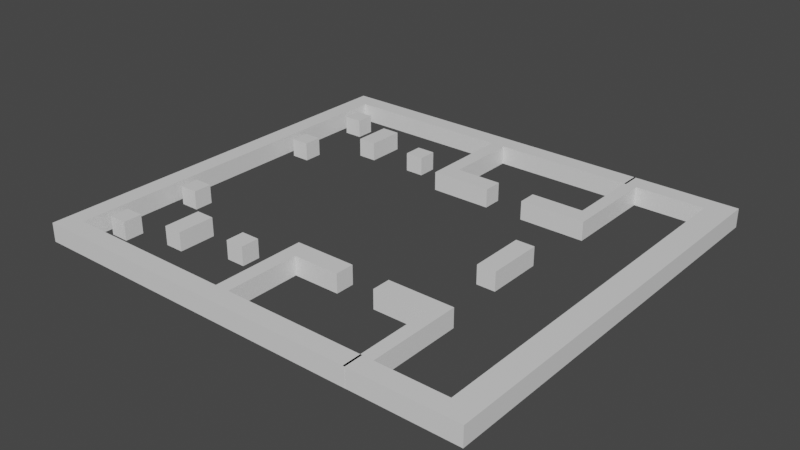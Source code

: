 # Source: level2Graficas.blend  (saved by Blender 2.91.10; exported with 4.5.12 LTS)
import bpy
from mathutils import Matrix  # noqa: F401  (used for matrix-valued properties, if any)

bpy.ops.wm.read_factory_settings(use_empty=True)
scene = bpy.context.scene
scene.name = 'Scene'

# ---- collections
col_collection = bpy.data.collections.new('Collection'); scene.collection.children.link(col_collection)

# ---- materials (node trees are filled in below, after node groups)
mat_material = bpy.data.materials.new('Material')
mat_material.alpha_threshold = 0.0
mat_material.use_transparent_shadow = False
mat_material.line_color = (0.0, 0.0, 0.0, 1.0)
mat_material_001 = bpy.data.materials.new('Material.001')
mat_material_001.alpha_threshold = 0.0
mat_material_001.use_transparent_shadow = False
mat_material_001.line_color = (0.0, 0.0, 0.0, 1.0)

# ---- material node trees
mat_material.use_nodes = True; mat_material.node_tree.nodes.clear()
_N = mat_material.node_tree.nodes; _L = mat_material.node_tree.links
n0 = _N.new('ShaderNodeOutputMaterial'); n0.name = 'Material Output'; n0.location = (300, 300)
n1 = _N.new('ShaderNodeBsdfPrincipled'); n1.name = 'Principled BSDF'; n1.location = (10, 300)
n1.distribution = 'GGX'
n1.subsurface_method = 'BURLEY'
n1.inputs[2].default_value = 0.4
n1.inputs[3].default_value = 1.45
n1.inputs[27].default_value = (0.0, 0.0, 0.0, 1.0)
n1.inputs[28].default_value = 1.0
_L.new(n1.outputs[0], n0.inputs[0])
n0.is_active_output = True
mat_material_001.use_nodes = True; mat_material_001.node_tree.nodes.clear()
_N = mat_material_001.node_tree.nodes; _L = mat_material_001.node_tree.links
n0 = _N.new('ShaderNodeOutputMaterial'); n0.name = 'Material Output'; n0.location = (300, 300)
n1 = _N.new('ShaderNodeBsdfPrincipled'); n1.name = 'Principled BSDF'; n1.location = (10, 300)
n1.distribution = 'GGX'
n1.subsurface_method = 'BURLEY'
n1.inputs[2].default_value = 0.4
n1.inputs[3].default_value = 1.45
n1.inputs[27].default_value = (0.0, 0.0, 0.0, 1.0)
n1.inputs[28].default_value = 1.0
_L.new(n1.outputs[0], n0.inputs[0])
n0.is_active_output = True

# ---- world
world_world = bpy.data.worlds.new('World'); scene.world = world_world
world_world.use_nodes = True; world_world.node_tree.nodes.clear()
_N = world_world.node_tree.nodes; _L = world_world.node_tree.links
n0 = _N.new('ShaderNodeOutputWorld'); n0.name = 'World Output'; n0.location = (300, 300)
n1 = _N.new('ShaderNodeBackground'); n1.name = 'Background'; n1.location = (10, 300)
n1.inputs[0].default_value = (0.05088, 0.05088, 0.05088, 1.0)
_L.new(n1.outputs[0], n0.inputs[0])
n0.is_active_output = True
world_world.color = (0.05088, 0.05088, 0.05088)
world_world.use_sun_shadow = False
world_world.sun_shadow_jitter_overblur = 0.0

# ---- meshes
me_cube_007 = bpy.data.meshes.new('Cube.007')
me_cube_007.from_pydata([(10.59, -2.513, -1.0), (10.59, -2.513, 1.0), (10.59, -0.5125, -1.0), (10.59, -0.5125, 1.0), (12.59, -2.513, -1.0), (12.59, -2.513, 1.0), (12.59, -0.5125, -1.0), (12.59, -0.5125, 1.0), (10.59, 3.487, 1.0), (10.59, 3.487, -1.0), (12.59, 3.487, -1.0), (12.59, 3.487, 1.0), (-22.74, -19.51, 1.0), (-22.74, -19.51, -1.0), (-22.74, -21.51, 1.0), (-22.74, -21.51, -1.0), (-24.74, -19.51, 1.0), (-24.74, -19.51, -1.0), (-24.74, -21.51, 1.0), (-24.74, -21.51, -1.0), (-12.74, -19.51, 1.0), (-12.74, -19.51, -1.0), (-12.74, -21.51, 1.0), (-12.74, -21.51, -1.0), (-14.28, -21.51, -1.0), (-14.28, -21.51, 1.0), (-14.28, -19.51, 1.0), (-14.28, -19.51, -1.0), (-2.737, -19.51, 1.0), (-2.737, -19.51, -1.0), (-2.737, -21.51, 1.0), (-2.737, -21.51, -1.0), (-4.266, -19.51, 1.0), (-4.266, -19.51, -1.0), (-4.266, -21.51, -1.0), (-4.266, -21.51, 1.0), (-2.737, -9.512, 1.0), (-2.737, -9.512, -1.0), (-4.266, -9.512, 1.0), (-4.266, -9.512, -1.0), (-2.737, -11.55, 1.0), (-4.266, -11.55, 1.0), (-4.266, -11.55, -1.0), (-2.737, -11.55, -1.0), (2.263, -9.512, 1.0), (2.263, -9.512, -1.0), (2.263, -11.55, 1.0), (2.263, -11.55, -1.0), (12.26, -19.51, 1.0), (12.26, -19.51, -1.0), (12.26, -21.51, 1.0), (12.26, -21.51, -1.0), (-22.74, 0.4883, -1.0), (-24.74, 0.4883, -1.0), (-22.74, 0.4883, 1.0), (-24.74, 0.4883, 1.0), (-21.73, -17.11, -1.0), (-21.73, -17.11, 1.0), (-21.73, -15.11, -1.0), (-21.73, -15.11, 1.0), (-19.73, -17.11, -1.0), (-19.73, -17.11, 1.0), (-19.73, -15.11, -1.0), (-19.73, -15.11, 1.0), (-16.09, -15.17, -1.0), (-16.09, -15.17, 1.0), (-16.09, -13.17, -1.0), (-16.09, -13.17, 1.0), (-14.09, -15.17, -1.0), (-14.09, -15.17, 1.0), (-14.09, -13.17, -1.0), (-14.09, -13.17, 1.0), (-16.09, -11.17, 1.0), (-16.09, -11.17, -1.0), (-14.09, -11.17, -1.0), (-14.09, -11.17, 1.0), (-21.73, -8.44, -1.0), (-21.73, -8.44, 1.0), (-21.73, -6.44, -1.0), (-21.73, -6.44, 1.0), (-19.73, -8.44, -1.0), (-19.73, -8.44, 1.0), (-19.73, -6.44, -1.0), (-19.73, -6.44, 1.0), (-9.617, -13.41, -1.0), (-9.617, -13.41, 1.0), (-9.617, -11.41, -1.0), (-9.617, -11.41, 1.0), (-7.617, -13.41, -1.0), (-7.617, -13.41, 1.0), (-7.617, -11.41, -1.0), (-7.617, -11.41, 1.0), (6.398, -11.5, -1.0), (6.398, -11.5, 1.0), (6.398, -9.505, -1.0), (6.398, -9.505, 1.0), (8.398, -11.5, -1.0), (8.398, -11.5, 1.0), (8.398, -9.505, -1.0), (8.398, -9.505, 1.0), (13.4, -9.505, 1.0), (13.4, -9.505, -1.0), (13.4, -11.5, -1.0), (13.4, -11.5, 1.0), (12.06, -11.5, 1.0), (12.06, -9.505, 1.0), (12.06, -9.505, -1.0), (12.06, -11.5, -1.0), (13.4, -21.5, 1.0), (13.4, -21.5, -1.0), (12.06, -21.5, 1.0), (12.06, -21.5, -1.0), (13.4, -19.51, -1.0), (12.06, -19.51, -1.0), (13.4, -19.51, 1.0), (12.06, -19.51, 1.0), (23.4, -21.5, 1.0), (23.4, -21.5, -1.0), (23.4, -19.51, -1.0), (23.4, -19.51, 1.0), (20.78, -21.5, 1.0), (20.78, -19.51, 1.0), (20.78, -19.51, -1.0), (20.78, -21.5, -1.0), (23.4, -9.512, 1.0), (23.4, -9.512, -1.0), (20.78, -9.512, -1.0), (20.78, -9.512, 1.0), (23.4, 0.4883, 1.0), (23.4, 0.4883, -1.0), (20.78, 0.4883, -1.0), (20.78, 0.4883, 1.0), (-22.74, 20.49, -1.0), (-22.74, 20.49, 1.0), (-22.74, 22.49, -1.0), (-22.74, 22.49, 1.0), (-24.74, 20.49, -1.0), (-24.74, 20.49, 1.0), (-24.74, 22.49, -1.0), (-24.74, 22.49, 1.0), (-12.74, 20.49, -1.0), (-12.74, 20.49, 1.0), (-12.74, 22.49, -1.0), (-12.74, 22.49, 1.0), (-14.28, 22.49, 1.0), (-14.28, 22.49, -1.0), (-14.28, 20.49, -1.0), (-14.28, 20.49, 1.0), (-2.737, 20.49, -1.0), (-2.737, 20.49, 1.0), (-2.737, 22.49, -1.0), (-2.737, 22.49, 1.0), (-4.266, 20.49, -1.0), (-4.266, 20.49, 1.0), (-4.266, 22.49, 1.0), (-4.266, 22.49, -1.0), (-2.737, 10.49, -1.0), (-2.737, 10.49, 1.0), (-4.266, 10.49, -1.0), (-4.266, 10.49, 1.0), (-2.737, 12.53, -1.0), (-4.266, 12.53, -1.0), (-4.266, 12.53, 1.0), (-2.737, 12.53, 1.0), (2.263, 10.49, -1.0), (2.263, 10.49, 1.0), (2.263, 12.53, -1.0), (2.263, 12.53, 1.0), (12.26, 20.49, -1.0), (12.26, 20.49, 1.0), (12.26, 22.49, -1.0), (12.26, 22.49, 1.0), (-22.74, 0.4883, 1.0), (-24.74, 0.4883, 1.0), (-22.74, 0.4883, -1.0), (-24.74, 0.4883, -1.0), (-21.73, 18.09, 1.0), (-21.73, 18.09, -1.0), (-21.73, 16.09, 1.0), (-21.73, 16.09, -1.0), (-19.73, 18.09, 1.0), (-19.73, 18.09, -1.0), (-19.73, 16.09, 1.0), (-19.73, 16.09, -1.0), (-16.09, 16.15, 1.0), (-16.09, 16.15, -1.0), (-16.09, 14.15, 1.0), (-16.09, 14.15, -1.0), (-14.09, 16.15, 1.0), (-14.09, 16.15, -1.0), (-14.09, 14.15, 1.0), (-14.09, 14.15, -1.0), (-16.09, 12.15, -1.0), (-16.09, 12.15, 1.0), (-14.09, 12.15, 1.0), (-14.09, 12.15, -1.0), (-21.73, 9.416, 1.0), (-21.73, 9.416, -1.0), (-21.73, 7.416, 1.0), (-21.73, 7.416, -1.0), (-19.73, 9.416, 1.0), (-19.73, 9.416, -1.0), (-19.73, 7.416, 1.0), (-19.73, 7.416, -1.0), (-9.617, 14.38, 1.0), (-9.617, 14.38, -1.0), (-9.617, 12.38, 1.0), (-9.617, 12.38, -1.0), (-7.617, 14.38, 1.0), (-7.617, 14.38, -1.0), (-7.617, 12.38, 1.0), (-7.617, 12.38, -1.0), (6.398, 12.48, 1.0), (6.398, 12.48, -1.0), (6.398, 10.48, 1.0), (6.398, 10.48, -1.0), (8.398, 12.48, 1.0), (8.398, 12.48, -1.0), (8.398, 10.48, 1.0), (8.398, 10.48, -1.0), (13.4, 10.48, -1.0), (13.4, 10.48, 1.0), (13.4, 12.48, 1.0), (13.4, 12.48, -1.0), (12.06, 12.48, -1.0), (12.06, 10.48, -1.0), (12.06, 10.48, 1.0), (12.06, 12.48, 1.0), (13.4, 22.48, -1.0), (13.4, 22.48, 1.0), (12.06, 22.48, -1.0), (12.06, 22.48, 1.0), (13.4, 20.49, 1.0), (12.06, 20.49, 1.0), (13.4, 20.49, -1.0), (12.06, 20.49, -1.0), (23.4, 22.48, -1.0), (23.4, 22.48, 1.0), (23.4, 20.49, 1.0), (23.4, 20.49, -1.0), (20.78, 22.48, -1.0), (20.78, 20.49, -1.0), (20.78, 20.49, 1.0), (20.78, 22.48, 1.0), (23.4, 10.49, -1.0), (23.4, 10.49, 1.0), (20.78, 10.49, 1.0), (20.78, 10.49, -1.0), (23.4, 0.4883, -1.0), (23.4, 0.4883, 1.0), (20.78, 0.4883, 1.0), (20.78, 0.4883, -1.0)], [], [(0, 1, 3, 2), (7, 6, 10, 11), (6, 7, 5, 4), (4, 5, 1, 0), (2, 6, 4, 0), (7, 3, 1, 5), (9, 8, 11, 10), (6, 2, 9, 10), (3, 7, 11, 8), (2, 3, 8, 9), (12, 16, 18, 14), (15, 14, 18, 19), (19, 18, 16, 17), (17, 13, 15, 19), (25, 24, 23, 22), (12, 13, 52, 54), (41, 40, 36, 38), (27, 26, 20, 21), (24, 27, 21, 23), (26, 25, 22, 20), (12, 14, 25, 26), (15, 13, 27, 24), (13, 12, 26, 27), (14, 15, 24, 25), (28, 30, 50, 48), (34, 33, 29, 31), (35, 34, 31, 30), (32, 35, 30, 28), (20, 22, 35, 32), (22, 23, 34, 35), (23, 21, 33, 34), (21, 20, 32, 33), (39, 38, 36, 37), (42, 41, 38, 39), (36, 40, 46, 44), (43, 42, 39, 37), (29, 33, 42, 43), (28, 29, 43, 40), (33, 32, 41, 42), (32, 28, 40, 41), (46, 47, 45, 44), (40, 43, 47, 46), (37, 36, 44, 45), (43, 37, 45, 47), (49, 48, 50, 51), (29, 28, 48, 49), (31, 29, 49, 51), (30, 31, 51, 50), (53, 55, 54, 52), (17, 16, 55, 53), (13, 17, 53, 52), (16, 12, 54, 55), (56, 57, 59, 58), (58, 59, 63, 62), (62, 63, 61, 60), (60, 61, 57, 56), (58, 62, 60, 56), (63, 59, 57, 61), (64, 65, 67, 66), (71, 70, 74, 75), (70, 71, 69, 68), (68, 69, 65, 64), (66, 70, 68, 64), (71, 67, 65, 69), (73, 72, 75, 74), (70, 66, 73, 74), (67, 71, 75, 72), (66, 67, 72, 73), (76, 77, 79, 78), (78, 79, 83, 82), (82, 83, 81, 80), (80, 81, 77, 76), (78, 82, 80, 76), (83, 79, 77, 81), (84, 85, 87, 86), (86, 87, 91, 90), (90, 91, 89, 88), (88, 89, 85, 84), (86, 90, 88, 84), (91, 87, 85, 89), (92, 93, 95, 94), (94, 95, 99, 98), (105, 104, 103, 100), (96, 97, 93, 92), (94, 98, 96, 92), (99, 95, 93, 97), (101, 100, 103, 102), (106, 105, 100, 101), (113, 112, 109, 111), (107, 106, 101, 102), (96, 98, 106, 107), (97, 96, 107, 104), (98, 99, 105, 106), (99, 97, 104, 105), (110, 111, 109, 108), (121, 120, 116, 119), (114, 115, 110, 108), (115, 113, 111, 110), (104, 107, 113, 115), (103, 104, 115, 114), (102, 103, 114, 112), (107, 102, 112, 113), (118, 119, 116, 117), (123, 122, 118, 117), (120, 123, 117, 116), (119, 118, 125, 124), (112, 114, 121, 122), (108, 109, 123, 120), (109, 112, 122, 123), (114, 108, 120, 121), (127, 124, 128, 131), (122, 121, 127, 126), (118, 122, 126, 125), (121, 119, 124, 127), (130, 131, 128, 129), (124, 125, 129, 128), (126, 127, 131, 130), (125, 126, 130, 129), (132, 136, 138, 134), (135, 134, 138, 139), (139, 138, 136, 137), (137, 133, 135, 139), (145, 144, 143, 142), (132, 133, 172, 174), (161, 160, 156, 158), (147, 146, 140, 141), (144, 147, 141, 143), (146, 145, 142, 140), (132, 134, 145, 146), (135, 133, 147, 144), (133, 132, 146, 147), (134, 135, 144, 145), (148, 150, 170, 168), (154, 153, 149, 151), (155, 154, 151, 150), (152, 155, 150, 148), (140, 142, 155, 152), (142, 143, 154, 155), (143, 141, 153, 154), (141, 140, 152, 153), (159, 158, 156, 157), (162, 161, 158, 159), (156, 160, 166, 164), (163, 162, 159, 157), (149, 153, 162, 163), (148, 149, 163, 160), (153, 152, 161, 162), (152, 148, 160, 161), (166, 167, 165, 164), (160, 163, 167, 166), (157, 156, 164, 165), (163, 157, 165, 167), (169, 168, 170, 171), (149, 148, 168, 169), (151, 149, 169, 171), (150, 151, 171, 170), (173, 175, 174, 172), (137, 136, 175, 173), (133, 137, 173, 172), (136, 132, 174, 175), (176, 177, 179, 178), (178, 179, 183, 182), (182, 183, 181, 180), (180, 181, 177, 176), (178, 182, 180, 176), (183, 179, 177, 181), (184, 185, 187, 186), (191, 190, 194, 195), (190, 191, 189, 188), (188, 189, 185, 184), (186, 190, 188, 184), (191, 187, 185, 189), (193, 192, 195, 194), (190, 186, 193, 194), (187, 191, 195, 192), (186, 187, 192, 193), (196, 197, 199, 198), (198, 199, 203, 202), (202, 203, 201, 200), (200, 201, 197, 196), (198, 202, 200, 196), (203, 199, 197, 201), (204, 205, 207, 206), (206, 207, 211, 210), (210, 211, 209, 208), (208, 209, 205, 204), (206, 210, 208, 204), (211, 207, 205, 209), (212, 213, 215, 214), (214, 215, 219, 218), (225, 224, 223, 220), (216, 217, 213, 212), (214, 218, 216, 212), (219, 215, 213, 217), (221, 220, 223, 222), (226, 225, 220, 221), (233, 232, 229, 231), (227, 226, 221, 222), (216, 218, 226, 227), (217, 216, 227, 224), (218, 219, 225, 226), (219, 217, 224, 225), (230, 231, 229, 228), (241, 240, 236, 239), (234, 235, 230, 228), (235, 233, 231, 230), (224, 227, 233, 235), (223, 224, 235, 234), (222, 223, 234, 232), (227, 222, 232, 233), (238, 239, 236, 237), (243, 242, 238, 237), (240, 243, 237, 236), (239, 238, 245, 244), (232, 234, 241, 242), (228, 229, 243, 240), (229, 232, 242, 243), (234, 228, 240, 241), (247, 244, 248, 251), (242, 241, 247, 246), (238, 242, 246, 245), (241, 239, 244, 247), (250, 251, 248, 249), (244, 245, 249, 248), (246, 247, 251, 250), (245, 246, 250, 249)])
me_cube_007.polygons.foreach_set('material_index', [0, 0, 0, 0, 0, 0, 0, 0, 0, 0, 0, 0, 0, 0, 0, 0, 0, 0, 0, 0, 0, 0, 0, 0, 0, 0, 0, 0, 0, 0, 0, 0, 0, 0, 0, 0, 0, 0, 0, 0, 0, 0, 0, 0, 0, 0, 0, 0, 0, 0, 0, 0, 0, 0, 0, 0, 0, 0, 0, 0, 0, 0, 0, 0, 0, 0, 0, 0, 0, 0, 0, 0, 0, 0, 0, 0, 0, 0, 0, 0, 0, 0, 0, 0, 0, 0, 0, 0, 0, 0, 0, 0, 0, 0, 0, 0, 0, 0, 0, 0, 0, 0, 0, 0, 0, 0, 0, 0, 0, 0, 0, 0, 0, 0, 0, 0, 0, 0, 1, 1, 1, 1, 1, 1, 1, 1, 1, 1, 1, 1, 1, 1, 1, 1, 1, 1, 1, 1, 1, 1, 1, 1, 1, 1, 1, 1, 1, 1, 1, 1, 1, 1, 1, 1, 1, 1, 1, 1, 1, 1, 1, 1, 1, 1, 1, 1, 1, 1, 1, 1, 1, 1, 1, 1, 1, 1, 1, 1, 1, 1, 1, 1, 1, 1, 1, 1, 1, 1, 1, 1, 1, 1, 1, 1, 1, 1, 1, 1, 1, 1, 1, 1, 1, 1, 1, 1, 1, 1, 1, 1, 1, 1, 1, 1, 1, 1, 1, 1, 1, 1, 1, 1, 1, 1, 1, 1])
_uv = me_cube_007.uv_layers.new(name='UVMap')
_uv.uv.foreach_set('vector', [0.375, 0.0, 0.625, 0.0, 0.625, 0.25, 0.375, 0.25, 0.625, 0.5, 0.375, 0.5, 0.375, 0.5, 0.625, 0.5, 0.375, 0.5, 0.625, 0.5, 0.625, 0.75, 0.375, 0.75, 0.375, 0.75, 0.625, 0.75, 0.625, 1.0, 0.375, 1.0, 0.125, 0.5, 0.375, 0.5, 0.375, 0.75, 0.125, 0.75, 0.625, 0.5, 0.875, 0.5, 0.875, 0.75, 0.625, 0.75, 0.375, 0.25, 0.625, 0.25, 0.625, 0.5, 0.375, 0.5, 0.375, 0.5, 0.125, 0.5, 0.125, 0.5, 0.375, 0.5, 0.875, 0.5, 0.625, 0.5, 0.625, 0.5, 0.875, 0.5, 0.375, 0.25, 0.625, 0.25, 0.625, 0.25, 0.375, 0.25, 0.625, 0.5, 0.875, 0.5, 0.875, 0.75, 0.625, 0.75, 0.375, 0.75, 0.625, 0.75, 0.625, 1.0, 0.375, 1.0, 0.375, 0.0, 0.625, 0.0, 0.625, 0.25, 0.375, 0.25, 0.125, 0.5, 0.375, 0.5, 0.375, 0.75, 0.125, 0.75, 0.625, 0.75, 0.375, 0.75, 0.375, 0.75, 0.625, 0.75, 0.625, 0.5, 0.375, 0.5, 0.375, 0.5, 0.625, 0.5, 0.625, 0.5, 0.625, 0.5, 0.625, 0.5, 0.625, 0.5, 0.375, 0.5, 0.625, 0.5, 0.625, 0.5, 0.375, 0.5, 0.375, 0.75, 0.375, 0.5, 0.375, 0.5, 0.375, 0.75, 0.625, 0.5, 0.625, 0.75, 0.625, 0.75, 0.625, 0.5, 0.625, 0.5, 0.625, 0.75, 0.625, 0.75, 0.625, 0.5, 0.375, 0.75, 0.375, 0.5, 0.375, 0.5, 0.375, 0.75, 0.375, 0.5, 0.625, 0.5, 0.625, 0.5, 0.375, 0.5, 0.625, 0.75, 0.375, 0.75, 0.375, 0.75, 0.625, 0.75, 0.625, 0.5, 0.625, 0.75, 0.625, 0.75, 0.625, 0.5, 0.375, 0.75, 0.375, 0.5, 0.375, 0.5, 0.375, 0.75, 0.625, 0.75, 0.375, 0.75, 0.375, 0.75, 0.625, 0.75, 0.625, 0.5, 0.625, 0.75, 0.625, 0.75, 0.625, 0.5, 0.625, 0.5, 0.625, 0.75, 0.625, 0.75, 0.625, 0.5, 0.625, 0.75, 0.375, 0.75, 0.375, 0.75, 0.625, 0.75, 0.375, 0.75, 0.375, 0.5, 0.375, 0.5, 0.375, 0.75, 0.375, 0.5, 0.625, 0.5, 0.625, 0.5, 0.375, 0.5, 0.375, 0.5, 0.625, 0.5, 0.625, 0.5, 0.375, 0.5, 0.375, 0.5, 0.625, 0.5, 0.625, 0.5, 0.375, 0.5, 0.625, 0.5, 0.625, 0.5, 0.625, 0.5, 0.625, 0.5, 0.375, 0.5, 0.375, 0.5, 0.375, 0.5, 0.375, 0.5, 0.375, 0.5, 0.375, 0.5, 0.375, 0.5, 0.375, 0.5, 0.625, 0.5, 0.375, 0.5, 0.375, 0.5, 0.625, 0.5, 0.375, 0.5, 0.625, 0.5, 0.625, 0.5, 0.375, 0.5, 0.625, 0.5, 0.625, 0.5, 0.625, 0.5, 0.625, 0.5, 0.625, 0.5, 0.375, 0.5, 0.375, 0.5, 0.625, 0.5, 0.625, 0.5, 0.375, 0.5, 0.375, 0.5, 0.625, 0.5, 0.375, 0.5, 0.625, 0.5, 0.625, 0.5, 0.375, 0.5, 0.375, 0.5, 0.375, 0.5, 0.375, 0.5, 0.375, 0.5, 0.375, 0.5, 0.625, 0.5, 0.625, 0.75, 0.375, 0.75, 0.375, 0.5, 0.625, 0.5, 0.625, 0.5, 0.375, 0.5, 0.375, 0.75, 0.375, 0.5, 0.375, 0.5, 0.375, 0.75, 0.625, 0.75, 0.375, 0.75, 0.375, 0.75, 0.625, 0.75, 0.375, 0.25, 0.625, 0.25, 0.625, 0.5, 0.375, 0.5, 0.375, 0.25, 0.625, 0.25, 0.625, 0.25, 0.375, 0.25, 0.375, 0.5, 0.125, 0.5, 0.125, 0.5, 0.375, 0.5, 0.875, 0.5, 0.625, 0.5, 0.625, 0.5, 0.875, 0.5, 0.375, 0.0, 0.625, 0.0, 0.625, 0.25, 0.375, 0.25, 0.375, 0.25, 0.625, 0.25, 0.625, 0.5, 0.375, 0.5, 0.375, 0.5, 0.625, 0.5, 0.625, 0.75, 0.375, 0.75, 0.375, 0.75, 0.625, 0.75, 0.625, 1.0, 0.375, 1.0, 0.125, 0.5, 0.375, 0.5, 0.375, 0.75, 0.125, 0.75, 0.625, 0.5, 0.875, 0.5, 0.875, 0.75, 0.625, 0.75, 0.375, 0.0, 0.625, 0.0, 0.625, 0.25, 0.375, 0.25, 0.625, 0.5, 0.375, 0.5, 0.375, 0.5, 0.625, 0.5, 0.375, 0.5, 0.625, 0.5, 0.625, 0.75, 0.375, 0.75, 0.375, 0.75, 0.625, 0.75, 0.625, 1.0, 0.375, 1.0, 0.125, 0.5, 0.375, 0.5, 0.375, 0.75, 0.125, 0.75, 0.625, 0.5, 0.875, 0.5, 0.875, 0.75, 0.625, 0.75, 0.375, 0.25, 0.625, 0.25, 0.625, 0.5, 0.375, 0.5, 0.375, 0.5, 0.125, 0.5, 0.125, 0.5, 0.375, 0.5, 0.875, 0.5, 0.625, 0.5, 0.625, 0.5, 0.875, 0.5, 0.375, 0.25, 0.625, 0.25, 0.625, 0.25, 0.375, 0.25, 0.375, 0.0, 0.625, 0.0, 0.625, 0.25, 0.375, 0.25, 0.375, 0.25, 0.625, 0.25, 0.625, 0.5, 0.375, 0.5, 0.375, 0.5, 0.625, 0.5, 0.625, 0.75, 0.375, 0.75, 0.375, 0.75, 0.625, 0.75, 0.625, 1.0, 0.375, 1.0, 0.125, 0.5, 0.375, 0.5, 0.375, 0.75, 0.125, 0.75, 0.625, 0.5, 0.875, 0.5, 0.875, 0.75, 0.625, 0.75, 0.375, 0.0, 0.625, 0.0, 0.625, 0.25, 0.375, 0.25, 0.375, 0.25, 0.625, 0.25, 0.625, 0.5, 0.375, 0.5, 0.375, 0.5, 0.625, 0.5, 0.625, 0.75, 0.375, 0.75, 0.375, 0.75, 0.625, 0.75, 0.625, 1.0, 0.375, 1.0, 0.125, 0.5, 0.375, 0.5, 0.375, 0.75, 0.125, 0.75, 0.625, 0.5, 0.875, 0.5, 0.875, 0.75, 0.625, 0.75, 0.375, 0.0, 0.625, 0.0, 0.625, 0.25, 0.375, 0.25, 0.375, 0.25, 0.625, 0.25, 0.625, 0.5, 0.375, 0.5, 0.625, 0.5, 0.625, 0.75, 0.625, 0.75, 0.625, 0.5, 0.375, 0.75, 0.625, 0.75, 0.625, 1.0, 0.375, 1.0, 0.125, 0.5, 0.375, 0.5, 0.375, 0.75, 0.125, 0.75, 0.625, 0.5, 0.875, 0.5, 0.875, 0.75, 0.625, 0.75, 0.375, 0.5, 0.625, 0.5, 0.625, 0.75, 0.375, 0.75, 0.375, 0.5, 0.625, 0.5, 0.625, 0.5, 0.375, 0.5, 0.375, 0.75, 0.375, 0.75, 0.375, 0.75, 0.375, 0.75, 0.375, 0.75, 0.375, 0.5, 0.375, 0.5, 0.375, 0.75, 0.375, 0.75, 0.375, 0.5, 0.375, 0.5, 0.375, 0.75, 0.625, 0.75, 0.375, 0.75, 0.375, 0.75, 0.625, 0.75, 0.375, 0.5, 0.625, 0.5, 0.625, 0.5, 0.375, 0.5, 0.625, 0.5, 0.625, 0.75, 0.625, 0.75, 0.625, 0.5, 0.625, 0.75, 0.375, 0.75, 0.375, 0.75, 0.625, 0.75, 0.625, 0.75, 0.625, 0.75, 0.625, 0.75, 0.625, 0.75, 0.625, 0.75, 0.625, 0.75, 0.625, 0.75, 0.625, 0.75, 0.625, 0.75, 0.375, 0.75, 0.375, 0.75, 0.625, 0.75, 0.625, 0.75, 0.375, 0.75, 0.375, 0.75, 0.625, 0.75, 0.625, 0.75, 0.625, 0.75, 0.625, 0.75, 0.625, 0.75, 0.375, 0.75, 0.625, 0.75, 0.625, 0.75, 0.375, 0.75, 0.375, 0.75, 0.375, 0.75, 0.375, 0.75, 0.375, 0.75, 0.375, 0.75, 0.625, 0.75, 0.625, 0.75, 0.375, 0.75, 0.375, 0.75, 0.375, 0.75, 0.375, 0.75, 0.375, 0.75, 0.625, 0.75, 0.375, 0.75, 0.375, 0.75, 0.625, 0.75, 0.625, 0.75, 0.375, 0.75, 0.375, 0.75, 0.625, 0.75, 0.375, 0.75, 0.625, 0.75, 0.625, 0.75, 0.375, 0.75, 0.625, 0.75, 0.375, 0.75, 0.375, 0.75, 0.625, 0.75, 0.375, 0.75, 0.375, 0.75, 0.375, 0.75, 0.375, 0.75, 0.625, 0.75, 0.625, 0.75, 0.625, 0.75, 0.625, 0.75, 0.625, 0.75, 0.625, 0.75, 0.625, 0.75, 0.625, 0.75, 0.375, 0.75, 0.625, 0.75, 0.625, 0.75, 0.375, 0.75, 0.375, 0.75, 0.375, 0.75, 0.375, 0.75, 0.375, 0.75, 0.625, 0.75, 0.625, 0.75, 0.625, 0.75, 0.625, 0.75, 0.375, 0.75, 0.625, 0.75, 0.625, 0.75, 0.375, 0.75, 0.625, 0.75, 0.375, 0.75, 0.375, 0.75, 0.625, 0.75, 0.375, 0.75, 0.625, 0.75, 0.625, 0.75, 0.375, 0.75, 0.375, 0.75, 0.375, 0.75, 0.375, 0.75, 0.375, 0.75, 0.625, 0.5, 0.875, 0.5, 0.875, 0.75, 0.625, 0.75, 0.375, 0.75, 0.625, 0.75, 0.625, 1.0, 0.375, 1.0, 0.375, 0.0, 0.625, 0.0, 0.625, 0.25, 0.375, 0.25, 0.125, 0.5, 0.375, 0.5, 0.375, 0.75, 0.125, 0.75, 0.625, 0.75, 0.375, 0.75, 0.375, 0.75, 0.625, 0.75, 0.625, 0.5, 0.375, 0.5, 0.375, 0.5, 0.625, 0.5, 0.625, 0.5, 0.625, 0.5, 0.625, 0.5, 0.625, 0.5, 0.375, 0.5, 0.625, 0.5, 0.625, 0.5, 0.375, 0.5, 0.375, 0.75, 0.375, 0.5, 0.375, 0.5, 0.375, 0.75, 0.625, 0.5, 0.625, 0.75, 0.625, 0.75, 0.625, 0.5, 0.625, 0.5, 0.625, 0.75, 0.625, 0.75, 0.625, 0.5, 0.375, 0.75, 0.375, 0.5, 0.375, 0.5, 0.375, 0.75, 0.375, 0.5, 0.625, 0.5, 0.625, 0.5, 0.375, 0.5, 0.625, 0.75, 0.375, 0.75, 0.375, 0.75, 0.625, 0.75, 0.625, 0.5, 0.625, 0.75, 0.625, 0.75, 0.625, 0.5, 0.375, 0.75, 0.375, 0.5, 0.375, 0.5, 0.375, 0.75, 0.625, 0.75, 0.375, 0.75, 0.375, 0.75, 0.625, 0.75, 0.625, 0.5, 0.625, 0.75, 0.625, 0.75, 0.625, 0.5, 0.625, 0.5, 0.625, 0.75, 0.625, 0.75, 0.625, 0.5, 0.625, 0.75, 0.375, 0.75, 0.375, 0.75, 0.625, 0.75, 0.375, 0.75, 0.375, 0.5, 0.375, 0.5, 0.375, 0.75, 0.375, 0.5, 0.625, 0.5, 0.625, 0.5, 0.375, 0.5, 0.375, 0.5, 0.625, 0.5, 0.625, 0.5, 0.375, 0.5, 0.375, 0.5, 0.625, 0.5, 0.625, 0.5, 0.375, 0.5, 0.625, 0.5, 0.625, 0.5, 0.625, 0.5, 0.625, 0.5, 0.375, 0.5, 0.375, 0.5, 0.375, 0.5, 0.375, 0.5, 0.375, 0.5, 0.375, 0.5, 0.375, 0.5, 0.375, 0.5, 0.625, 0.5, 0.375, 0.5, 0.375, 0.5, 0.625, 0.5, 0.375, 0.5, 0.625, 0.5, 0.625, 0.5, 0.375, 0.5, 0.625, 0.5, 0.625, 0.5, 0.625, 0.5, 0.625, 0.5, 0.625, 0.5, 0.375, 0.5, 0.375, 0.5, 0.625, 0.5, 0.625, 0.5, 0.375, 0.5, 0.375, 0.5, 0.625, 0.5, 0.375, 0.5, 0.625, 0.5, 0.625, 0.5, 0.375, 0.5, 0.375, 0.5, 0.375, 0.5, 0.375, 0.5, 0.375, 0.5, 0.375, 0.5, 0.625, 0.5, 0.625, 0.75, 0.375, 0.75, 0.375, 0.5, 0.625, 0.5, 0.625, 0.5, 0.375, 0.5, 0.375, 0.75, 0.375, 0.5, 0.375, 0.5, 0.375, 0.75, 0.625, 0.75, 0.375, 0.75, 0.375, 0.75, 0.625, 0.75, 0.375, 0.25, 0.625, 0.25, 0.625, 0.5, 0.375, 0.5, 0.375, 0.25, 0.625, 0.25, 0.625, 0.25, 0.375, 0.25, 0.375, 0.5, 0.125, 0.5, 0.125, 0.5, 0.375, 0.5, 0.875, 0.5, 0.625, 0.5, 0.625, 0.5, 0.875, 0.5, 0.375, 0.0, 0.625, 0.0, 0.625, 0.25, 0.375, 0.25, 0.375, 0.25, 0.625, 0.25, 0.625, 0.5, 0.375, 0.5, 0.375, 0.5, 0.625, 0.5, 0.625, 0.75, 0.375, 0.75, 0.375, 0.75, 0.625, 0.75, 0.625, 1.0, 0.375, 1.0, 0.125, 0.5, 0.375, 0.5, 0.375, 0.75, 0.125, 0.75, 0.625, 0.5, 0.875, 0.5, 0.875, 0.75, 0.625, 0.75, 0.375, 0.0, 0.625, 0.0, 0.625, 0.25, 0.375, 0.25, 0.625, 0.5, 0.375, 0.5, 0.375, 0.5, 0.625, 0.5, 0.375, 0.5, 0.625, 0.5, 0.625, 0.75, 0.375, 0.75, 0.375, 0.75, 0.625, 0.75, 0.625, 1.0, 0.375, 1.0, 0.125, 0.5, 0.375, 0.5, 0.375, 0.75, 0.125, 0.75, 0.625, 0.5, 0.875, 0.5, 0.875, 0.75, 0.625, 0.75, 0.375, 0.25, 0.625, 0.25, 0.625, 0.5, 0.375, 0.5, 0.375, 0.5, 0.125, 0.5, 0.125, 0.5, 0.375, 0.5, 0.875, 0.5, 0.625, 0.5, 0.625, 0.5, 0.875, 0.5, 0.375, 0.25, 0.625, 0.25, 0.625, 0.25, 0.375, 0.25, 0.375, 0.0, 0.625, 0.0, 0.625, 0.25, 0.375, 0.25, 0.375, 0.25, 0.625, 0.25, 0.625, 0.5, 0.375, 0.5, 0.375, 0.5, 0.625, 0.5, 0.625, 0.75, 0.375, 0.75, 0.375, 0.75, 0.625, 0.75, 0.625, 1.0, 0.375, 1.0, 0.125, 0.5, 0.375, 0.5, 0.375, 0.75, 0.125, 0.75, 0.625, 0.5, 0.875, 0.5, 0.875, 0.75, 0.625, 0.75, 0.375, 0.0, 0.625, 0.0, 0.625, 0.25, 0.375, 0.25, 0.375, 0.25, 0.625, 0.25, 0.625, 0.5, 0.375, 0.5, 0.375, 0.5, 0.625, 0.5, 0.625, 0.75, 0.375, 0.75, 0.375, 0.75, 0.625, 0.75, 0.625, 1.0, 0.375, 1.0, 0.125, 0.5, 0.375, 0.5, 0.375, 0.75, 0.125, 0.75, 0.625, 0.5, 0.875, 0.5, 0.875, 0.75, 0.625, 0.75, 0.375, 0.0, 0.625, 0.0, 0.625, 0.25, 0.375, 0.25, 0.375, 0.25, 0.625, 0.25, 0.625, 0.5, 0.375, 0.5, 0.625, 0.5, 0.625, 0.75, 0.625, 0.75, 0.625, 0.5, 0.375, 0.75, 0.625, 0.75, 0.625, 1.0, 0.375, 1.0, 0.125, 0.5, 0.375, 0.5, 0.375, 0.75, 0.125, 0.75, 0.625, 0.5, 0.875, 0.5, 0.875, 0.75, 0.625, 0.75, 0.375, 0.5, 0.625, 0.5, 0.625, 0.75, 0.375, 0.75, 0.375, 0.5, 0.625, 0.5, 0.625, 0.5, 0.375, 0.5, 0.375, 0.75, 0.375, 0.75, 0.375, 0.75, 0.375, 0.75, 0.375, 0.75, 0.375, 0.5, 0.375, 0.5, 0.375, 0.75, 0.375, 0.75, 0.375, 0.5, 0.375, 0.5, 0.375, 0.75, 0.625, 0.75, 0.375, 0.75, 0.375, 0.75, 0.625, 0.75, 0.375, 0.5, 0.625, 0.5, 0.625, 0.5, 0.375, 0.5, 0.625, 0.5, 0.625, 0.75, 0.625, 0.75, 0.625, 0.5, 0.625, 0.75, 0.375, 0.75, 0.375, 0.75, 0.625, 0.75, 0.625, 0.75, 0.625, 0.75, 0.625, 0.75, 0.625, 0.75, 0.625, 0.75, 0.625, 0.75, 0.625, 0.75, 0.625, 0.75, 0.625, 0.75, 0.375, 0.75, 0.375, 0.75, 0.625, 0.75, 0.625, 0.75, 0.375, 0.75, 0.375, 0.75, 0.625, 0.75, 0.625, 0.75, 0.625, 0.75, 0.625, 0.75, 0.625, 0.75, 0.375, 0.75, 0.625, 0.75, 0.625, 0.75, 0.375, 0.75, 0.375, 0.75, 0.375, 0.75, 0.375, 0.75, 0.375, 0.75, 0.375, 0.75, 0.625, 0.75, 0.625, 0.75, 0.375, 0.75, 0.375, 0.75, 0.375, 0.75, 0.375, 0.75, 0.375, 0.75, 0.625, 0.75, 0.375, 0.75, 0.375, 0.75, 0.625, 0.75, 0.625, 0.75, 0.375, 0.75, 0.375, 0.75, 0.625, 0.75, 0.375, 0.75, 0.625, 0.75, 0.625, 0.75, 0.375, 0.75, 0.625, 0.75, 0.375, 0.75, 0.375, 0.75, 0.625, 0.75, 0.375, 0.75, 0.375, 0.75, 0.375, 0.75, 0.375, 0.75, 0.625, 0.75, 0.625, 0.75, 0.625, 0.75, 0.625, 0.75, 0.625, 0.75, 0.625, 0.75, 0.625, 0.75, 0.625, 0.75, 0.375, 0.75, 0.625, 0.75, 0.625, 0.75, 0.375, 0.75, 0.375, 0.75, 0.375, 0.75, 0.375, 0.75, 0.375, 0.75, 0.625, 0.75, 0.625, 0.75, 0.625, 0.75, 0.625, 0.75, 0.375, 0.75, 0.625, 0.75, 0.625, 0.75, 0.375, 0.75, 0.625, 0.75, 0.375, 0.75, 0.375, 0.75, 0.625, 0.75, 0.375, 0.75, 0.625, 0.75, 0.625, 0.75, 0.375, 0.75, 0.375, 0.75, 0.375, 0.75, 0.375, 0.75, 0.375, 0.75])
me_cube_007.materials.append(mat_material)
me_cube_007.materials.append(mat_material_001)
me_cube_007.use_remesh_fix_poles = True
me_cube_007.use_remesh_preserve_attributes = False
me_cube_007.use_mirror_vertex_groups = False
me_cube_007.update()

# ---- objects
ob_cube_002 = bpy.data.objects.new('Cube.002', me_cube_007)

# ---- transforms, parenting, visibility, modifiers, constraints
ob_cube_002.location = (0.0, 0.0, 0.0)
ob_cube_002.lineart.crease_threshold = 0.0

# ---- collection membership
col_collection.objects.link(ob_cube_002)

# ---- scene / render settings (as saved in the file)
scene.frame_start = 1; scene.frame_end = 250; scene.frame_set(1)
scene.render.engine = 'BLENDER_EEVEE_NEXT'
scene.cycles.use_denoising = False
scene.cycles.samples = 128
scene.cycles.sampling_pattern = 'TABULATED_SOBOL'
scene.cycles.use_adaptive_sampling = False
scene.cycles.use_light_tree = False
scene.view_settings.view_transform = 'Filmic'
bpy.context.view_layer.update()

# ---- added for rendering (the .blend has no active camera and no usable light): camera, sun
cam_auto = bpy.data.cameras.new('AutoCamera')
cam_auto.lens = 50.0
cam_auto.sensor_width = 36.0
cam_auto.clip_end = 1059.43
ob_auto_camera = bpy.data.objects.new('AutoCamera', cam_auto)
scene.collection.objects.link(ob_auto_camera)
ob_auto_camera.location = (59.697, -71.9516, 48.2933)
ob_auto_camera.rotation_euler = (1.09748, -7.21219e-08, 0.694738)
scene.camera = ob_auto_camera
light_auto_sun = bpy.data.lights.new('AutoSun', 'SUN')
light_auto_sun.energy = 3.0
light_auto_sun.angle = 0.0523599
ob_auto_sun = bpy.data.objects.new('AutoSun', light_auto_sun)
scene.collection.objects.link(ob_auto_sun)
ob_auto_sun.rotation_euler = (0.872665, 0.174533, 0.523599)
bpy.context.view_layer.update()
